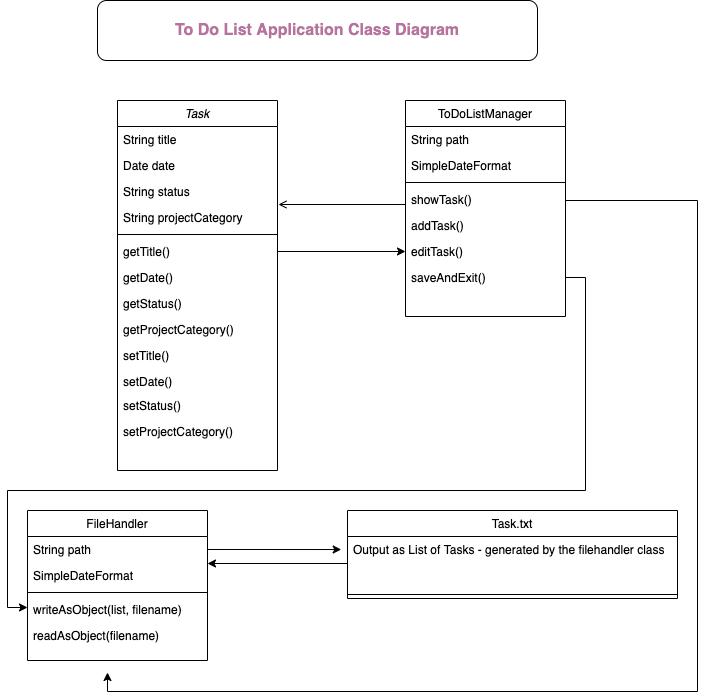

The diagram above was exported from draw.io. Its source (the exported page's mxGraphModel, read from the mxfile embedded in the PNG):
<mxGraphModel dx="927" dy="510" grid="1" gridSize="10" guides="1" tooltips="1" connect="1" arrows="1" fold="1" page="1" pageScale="1" pageWidth="827" pageHeight="1169" math="0" shadow="0">
  <root>
    <mxCell id="WIyWlLk6GJQsqaUBKTNV-0" />
    <mxCell id="WIyWlLk6GJQsqaUBKTNV-1" parent="WIyWlLk6GJQsqaUBKTNV-0" />
    <mxCell id="zkfFHV4jXpPFQw0GAbJ--0" value="Task" style="swimlane;fontStyle=2;align=center;verticalAlign=top;childLayout=stackLayout;horizontal=1;startSize=26;horizontalStack=0;resizeParent=1;resizeLast=0;collapsible=1;marginBottom=0;rounded=0;shadow=0;strokeWidth=1;" parent="WIyWlLk6GJQsqaUBKTNV-1" vertex="1">
      <mxGeometry x="220" y="120" width="160" height="370" as="geometry">
        <mxRectangle x="230" y="140" width="160" height="26" as="alternateBounds" />
      </mxGeometry>
    </mxCell>
    <mxCell id="zkfFHV4jXpPFQw0GAbJ--1" value="String title" style="text;align=left;verticalAlign=top;spacingLeft=4;spacingRight=4;overflow=hidden;rotatable=0;points=[[0,0.5],[1,0.5]];portConstraint=eastwest;" parent="zkfFHV4jXpPFQw0GAbJ--0" vertex="1">
      <mxGeometry y="26" width="160" height="26" as="geometry" />
    </mxCell>
    <mxCell id="zkfFHV4jXpPFQw0GAbJ--2" value="Date date" style="text;align=left;verticalAlign=top;spacingLeft=4;spacingRight=4;overflow=hidden;rotatable=0;points=[[0,0.5],[1,0.5]];portConstraint=eastwest;rounded=0;shadow=0;html=0;" parent="zkfFHV4jXpPFQw0GAbJ--0" vertex="1">
      <mxGeometry y="52" width="160" height="26" as="geometry" />
    </mxCell>
    <mxCell id="etYfRPxe2rikQ59xuqDK-1" value="String status" style="text;align=left;verticalAlign=top;spacingLeft=4;spacingRight=4;overflow=hidden;rotatable=0;points=[[0,0.5],[1,0.5]];portConstraint=eastwest;" vertex="1" parent="zkfFHV4jXpPFQw0GAbJ--0">
      <mxGeometry y="78" width="160" height="26" as="geometry" />
    </mxCell>
    <mxCell id="zkfFHV4jXpPFQw0GAbJ--3" value="String projectCategory" style="text;align=left;verticalAlign=top;spacingLeft=4;spacingRight=4;overflow=hidden;rotatable=0;points=[[0,0.5],[1,0.5]];portConstraint=eastwest;rounded=0;shadow=0;html=0;" parent="zkfFHV4jXpPFQw0GAbJ--0" vertex="1">
      <mxGeometry y="104" width="160" height="26" as="geometry" />
    </mxCell>
    <mxCell id="zkfFHV4jXpPFQw0GAbJ--4" value="" style="line;html=1;strokeWidth=1;align=left;verticalAlign=middle;spacingTop=-1;spacingLeft=3;spacingRight=3;rotatable=0;labelPosition=right;points=[];portConstraint=eastwest;" parent="zkfFHV4jXpPFQw0GAbJ--0" vertex="1">
      <mxGeometry y="130" width="160" height="8" as="geometry" />
    </mxCell>
    <mxCell id="etYfRPxe2rikQ59xuqDK-10" value="getTitle() " style="text;align=left;verticalAlign=top;spacingLeft=4;spacingRight=4;overflow=hidden;rotatable=0;points=[[0,0.5],[1,0.5]];portConstraint=eastwest;" vertex="1" parent="zkfFHV4jXpPFQw0GAbJ--0">
      <mxGeometry y="138" width="160" height="26" as="geometry" />
    </mxCell>
    <mxCell id="etYfRPxe2rikQ59xuqDK-11" value="getDate()   " style="text;align=left;verticalAlign=top;spacingLeft=4;spacingRight=4;overflow=hidden;rotatable=0;points=[[0,0.5],[1,0.5]];portConstraint=eastwest;" vertex="1" parent="zkfFHV4jXpPFQw0GAbJ--0">
      <mxGeometry y="164" width="160" height="26" as="geometry" />
    </mxCell>
    <mxCell id="etYfRPxe2rikQ59xuqDK-12" value="getStatus()  " style="text;align=left;verticalAlign=top;spacingLeft=4;spacingRight=4;overflow=hidden;rotatable=0;points=[[0,0.5],[1,0.5]];portConstraint=eastwest;" vertex="1" parent="zkfFHV4jXpPFQw0GAbJ--0">
      <mxGeometry y="190" width="160" height="26" as="geometry" />
    </mxCell>
    <mxCell id="etYfRPxe2rikQ59xuqDK-13" value="getProjectCategory()" style="text;align=left;verticalAlign=top;spacingLeft=4;spacingRight=4;overflow=hidden;rotatable=0;points=[[0,0.5],[1,0.5]];portConstraint=eastwest;" vertex="1" parent="zkfFHV4jXpPFQw0GAbJ--0">
      <mxGeometry y="216" width="160" height="26" as="geometry" />
    </mxCell>
    <mxCell id="etYfRPxe2rikQ59xuqDK-17" value="setTitle()" style="text;align=left;verticalAlign=top;spacingLeft=4;spacingRight=4;overflow=hidden;rotatable=0;points=[[0,0.5],[1,0.5]];portConstraint=eastwest;" vertex="1" parent="zkfFHV4jXpPFQw0GAbJ--0">
      <mxGeometry y="242" width="160" height="26" as="geometry" />
    </mxCell>
    <mxCell id="etYfRPxe2rikQ59xuqDK-18" value="setDate()" style="text;align=left;verticalAlign=top;spacingLeft=4;spacingRight=4;overflow=hidden;rotatable=0;points=[[0,0.5],[1,0.5]];portConstraint=eastwest;" vertex="1" parent="zkfFHV4jXpPFQw0GAbJ--0">
      <mxGeometry y="268" width="160" height="24" as="geometry" />
    </mxCell>
    <mxCell id="etYfRPxe2rikQ59xuqDK-20" value="setStatus()" style="text;align=left;verticalAlign=top;spacingLeft=4;spacingRight=4;overflow=hidden;rotatable=0;points=[[0,0.5],[1,0.5]];portConstraint=eastwest;" vertex="1" parent="zkfFHV4jXpPFQw0GAbJ--0">
      <mxGeometry y="292" width="160" height="26" as="geometry" />
    </mxCell>
    <mxCell id="etYfRPxe2rikQ59xuqDK-21" value="setProjectCategory()" style="text;align=left;verticalAlign=top;spacingLeft=4;spacingRight=4;overflow=hidden;rotatable=0;points=[[0,0.5],[1,0.5]];portConstraint=eastwest;" vertex="1" parent="zkfFHV4jXpPFQw0GAbJ--0">
      <mxGeometry y="318" width="160" height="26" as="geometry" />
    </mxCell>
    <mxCell id="zkfFHV4jXpPFQw0GAbJ--17" value="ToDoListManager" style="swimlane;fontStyle=0;align=center;verticalAlign=top;childLayout=stackLayout;horizontal=1;startSize=26;horizontalStack=0;resizeParent=1;resizeLast=0;collapsible=1;marginBottom=0;rounded=0;shadow=0;strokeWidth=1;" parent="WIyWlLk6GJQsqaUBKTNV-1" vertex="1">
      <mxGeometry x="508" y="120" width="160" height="216" as="geometry">
        <mxRectangle x="550" y="140" width="160" height="26" as="alternateBounds" />
      </mxGeometry>
    </mxCell>
    <mxCell id="zkfFHV4jXpPFQw0GAbJ--18" value="String path" style="text;align=left;verticalAlign=top;spacingLeft=4;spacingRight=4;overflow=hidden;rotatable=0;points=[[0,0.5],[1,0.5]];portConstraint=eastwest;" parent="zkfFHV4jXpPFQw0GAbJ--17" vertex="1">
      <mxGeometry y="26" width="160" height="26" as="geometry" />
    </mxCell>
    <mxCell id="zkfFHV4jXpPFQw0GAbJ--19" value="SimpleDateFormat" style="text;align=left;verticalAlign=top;spacingLeft=4;spacingRight=4;overflow=hidden;rotatable=0;points=[[0,0.5],[1,0.5]];portConstraint=eastwest;rounded=0;shadow=0;html=0;" parent="zkfFHV4jXpPFQw0GAbJ--17" vertex="1">
      <mxGeometry y="52" width="160" height="26" as="geometry" />
    </mxCell>
    <mxCell id="zkfFHV4jXpPFQw0GAbJ--23" value="" style="line;html=1;strokeWidth=1;align=left;verticalAlign=middle;spacingTop=-1;spacingLeft=3;spacingRight=3;rotatable=0;labelPosition=right;points=[];portConstraint=eastwest;" parent="zkfFHV4jXpPFQw0GAbJ--17" vertex="1">
      <mxGeometry y="78" width="160" height="8" as="geometry" />
    </mxCell>
    <mxCell id="zkfFHV4jXpPFQw0GAbJ--24" value="showTask()" style="text;align=left;verticalAlign=top;spacingLeft=4;spacingRight=4;overflow=hidden;rotatable=0;points=[[0,0.5],[1,0.5]];portConstraint=eastwest;" parent="zkfFHV4jXpPFQw0GAbJ--17" vertex="1">
      <mxGeometry y="86" width="160" height="26" as="geometry" />
    </mxCell>
    <mxCell id="zkfFHV4jXpPFQw0GAbJ--25" value="addTask()" style="text;align=left;verticalAlign=top;spacingLeft=4;spacingRight=4;overflow=hidden;rotatable=0;points=[[0,0.5],[1,0.5]];portConstraint=eastwest;" parent="zkfFHV4jXpPFQw0GAbJ--17" vertex="1">
      <mxGeometry y="112" width="160" height="26" as="geometry" />
    </mxCell>
    <mxCell id="etYfRPxe2rikQ59xuqDK-27" value="editTask()" style="text;align=left;verticalAlign=top;spacingLeft=4;spacingRight=4;overflow=hidden;rotatable=0;points=[[0,0.5],[1,0.5]];portConstraint=eastwest;" vertex="1" parent="zkfFHV4jXpPFQw0GAbJ--17">
      <mxGeometry y="138" width="160" height="26" as="geometry" />
    </mxCell>
    <mxCell id="etYfRPxe2rikQ59xuqDK-28" value="saveAndExit()" style="text;align=left;verticalAlign=top;spacingLeft=4;spacingRight=4;overflow=hidden;rotatable=0;points=[[0,0.5],[1,0.5]];portConstraint=eastwest;" vertex="1" parent="zkfFHV4jXpPFQw0GAbJ--17">
      <mxGeometry y="164" width="160" height="26" as="geometry" />
    </mxCell>
    <mxCell id="zkfFHV4jXpPFQw0GAbJ--13" value="Task.txt" style="swimlane;fontStyle=0;align=center;verticalAlign=top;childLayout=stackLayout;horizontal=1;startSize=26;horizontalStack=0;resizeParent=1;resizeLast=0;collapsible=1;marginBottom=0;rounded=0;shadow=0;strokeWidth=1;" parent="WIyWlLk6GJQsqaUBKTNV-1" vertex="1">
      <mxGeometry x="450" y="530" width="330" height="88" as="geometry">
        <mxRectangle x="340" y="380" width="170" height="26" as="alternateBounds" />
      </mxGeometry>
    </mxCell>
    <mxCell id="zkfFHV4jXpPFQw0GAbJ--14" value="Output as List of Tasks - generated by the filehandler class" style="text;align=left;verticalAlign=top;spacingLeft=4;spacingRight=4;overflow=hidden;rotatable=0;points=[[0,0.5],[1,0.5]];portConstraint=eastwest;" parent="zkfFHV4jXpPFQw0GAbJ--13" vertex="1">
      <mxGeometry y="26" width="330" height="54" as="geometry" />
    </mxCell>
    <mxCell id="zkfFHV4jXpPFQw0GAbJ--15" value="" style="line;html=1;strokeWidth=1;align=left;verticalAlign=middle;spacingTop=-1;spacingLeft=3;spacingRight=3;rotatable=0;labelPosition=right;points=[];portConstraint=eastwest;" parent="zkfFHV4jXpPFQw0GAbJ--13" vertex="1">
      <mxGeometry y="80" width="330" height="8" as="geometry" />
    </mxCell>
    <mxCell id="zkfFHV4jXpPFQw0GAbJ--6" value="FileHandler" style="swimlane;fontStyle=0;align=center;verticalAlign=top;childLayout=stackLayout;horizontal=1;startSize=26;horizontalStack=0;resizeParent=1;resizeLast=0;collapsible=1;marginBottom=0;rounded=0;shadow=0;strokeWidth=1;" parent="WIyWlLk6GJQsqaUBKTNV-1" vertex="1">
      <mxGeometry x="130" y="530" width="180" height="150" as="geometry">
        <mxRectangle x="130" y="380" width="160" height="26" as="alternateBounds" />
      </mxGeometry>
    </mxCell>
    <mxCell id="etYfRPxe2rikQ59xuqDK-23" value="String path" style="text;align=left;verticalAlign=top;spacingLeft=4;spacingRight=4;overflow=hidden;rotatable=0;points=[[0,0.5],[1,0.5]];portConstraint=eastwest;" vertex="1" parent="zkfFHV4jXpPFQw0GAbJ--6">
      <mxGeometry y="26" width="180" height="26" as="geometry" />
    </mxCell>
    <mxCell id="etYfRPxe2rikQ59xuqDK-24" value="SimpleDateFormat" style="text;align=left;verticalAlign=top;spacingLeft=4;spacingRight=4;overflow=hidden;rotatable=0;points=[[0,0.5],[1,0.5]];portConstraint=eastwest;rounded=0;shadow=0;html=0;" vertex="1" parent="zkfFHV4jXpPFQw0GAbJ--6">
      <mxGeometry y="52" width="180" height="26" as="geometry" />
    </mxCell>
    <mxCell id="zkfFHV4jXpPFQw0GAbJ--9" value="" style="line;html=1;strokeWidth=1;align=left;verticalAlign=middle;spacingTop=-1;spacingLeft=3;spacingRight=3;rotatable=0;labelPosition=right;points=[];portConstraint=eastwest;" parent="zkfFHV4jXpPFQw0GAbJ--6" vertex="1">
      <mxGeometry y="78" width="180" height="8" as="geometry" />
    </mxCell>
    <mxCell id="etYfRPxe2rikQ59xuqDK-26" value="writeAsObject(list, filename)" style="text;align=left;verticalAlign=top;spacingLeft=4;spacingRight=4;overflow=hidden;rotatable=0;points=[[0,0.5],[1,0.5]];portConstraint=eastwest;" vertex="1" parent="zkfFHV4jXpPFQw0GAbJ--6">
      <mxGeometry y="86" width="180" height="26" as="geometry" />
    </mxCell>
    <mxCell id="etYfRPxe2rikQ59xuqDK-37" value="readAsObject(filename)" style="text;align=left;verticalAlign=top;spacingLeft=4;spacingRight=4;overflow=hidden;rotatable=0;points=[[0,0.5],[1,0.5]];portConstraint=eastwest;" vertex="1" parent="zkfFHV4jXpPFQw0GAbJ--6">
      <mxGeometry y="112" width="180" height="26" as="geometry" />
    </mxCell>
    <mxCell id="etYfRPxe2rikQ59xuqDK-31" style="edgeStyle=orthogonalEdgeStyle;rounded=0;orthogonalLoop=1;jettySize=auto;html=1;exitX=1;exitY=0.5;exitDx=0;exitDy=0;entryX=0;entryY=0.5;entryDx=0;entryDy=0;" edge="1" parent="WIyWlLk6GJQsqaUBKTNV-1" source="etYfRPxe2rikQ59xuqDK-28">
      <mxGeometry relative="1" as="geometry">
        <mxPoint x="130" y="627" as="targetPoint" />
        <Array as="points">
          <mxPoint x="688" y="297" />
          <mxPoint x="688" y="510" />
          <mxPoint x="110" y="510" />
          <mxPoint x="110" y="627" />
        </Array>
      </mxGeometry>
    </mxCell>
    <mxCell id="etYfRPxe2rikQ59xuqDK-32" style="edgeStyle=orthogonalEdgeStyle;rounded=0;orthogonalLoop=1;jettySize=auto;html=1;entryX=-0.019;entryY=0.241;entryDx=0;entryDy=0;entryPerimeter=0;" edge="1" parent="WIyWlLk6GJQsqaUBKTNV-1" target="zkfFHV4jXpPFQw0GAbJ--14">
      <mxGeometry relative="1" as="geometry">
        <mxPoint x="310" y="627" as="sourcePoint" />
      </mxGeometry>
    </mxCell>
    <mxCell id="zkfFHV4jXpPFQw0GAbJ--26" value="" style="endArrow=open;shadow=0;strokeWidth=1;rounded=0;endFill=1;edgeStyle=elbowEdgeStyle;elbow=vertical;entryX=1.006;entryY=0;entryDx=0;entryDy=0;entryPerimeter=0;exitX=0;exitY=0.5;exitDx=0;exitDy=0;" parent="WIyWlLk6GJQsqaUBKTNV-1" source="zkfFHV4jXpPFQw0GAbJ--24" target="zkfFHV4jXpPFQw0GAbJ--3" edge="1">
      <mxGeometry x="0.5" y="41" relative="1" as="geometry">
        <mxPoint x="380" y="192" as="sourcePoint" />
        <mxPoint x="540" y="192" as="targetPoint" />
        <mxPoint x="-40" y="32" as="offset" />
        <Array as="points">
          <mxPoint x="460" y="224" />
        </Array>
      </mxGeometry>
    </mxCell>
    <mxCell id="etYfRPxe2rikQ59xuqDK-36" value="&lt;b&gt;&lt;font color=&quot;#b5739d&quot; style=&quot;font-size: 16px&quot;&gt;To Do List Application Class Diagram&lt;/font&gt;&lt;/b&gt;" style="rounded=1;whiteSpace=wrap;html=1;" vertex="1" parent="WIyWlLk6GJQsqaUBKTNV-1">
      <mxGeometry x="200" y="20" width="440" height="60" as="geometry" />
    </mxCell>
    <mxCell id="etYfRPxe2rikQ59xuqDK-41" style="edgeStyle=orthogonalEdgeStyle;rounded=0;orthogonalLoop=1;jettySize=auto;html=1;exitX=1;exitY=0.5;exitDx=0;exitDy=0;entryX=0;entryY=0.5;entryDx=0;entryDy=0;" edge="1" parent="WIyWlLk6GJQsqaUBKTNV-1" source="etYfRPxe2rikQ59xuqDK-10" target="etYfRPxe2rikQ59xuqDK-27">
      <mxGeometry relative="1" as="geometry" />
    </mxCell>
    <mxCell id="etYfRPxe2rikQ59xuqDK-44" style="edgeStyle=orthogonalEdgeStyle;rounded=0;orthogonalLoop=1;jettySize=auto;html=1;" edge="1" parent="WIyWlLk6GJQsqaUBKTNV-1" source="zkfFHV4jXpPFQw0GAbJ--14">
      <mxGeometry relative="1" as="geometry">
        <mxPoint x="310" y="583" as="targetPoint" />
      </mxGeometry>
    </mxCell>
    <mxCell id="etYfRPxe2rikQ59xuqDK-46" style="edgeStyle=orthogonalEdgeStyle;rounded=0;orthogonalLoop=1;jettySize=auto;html=1;exitX=1;exitY=0.5;exitDx=0;exitDy=0;" edge="1" parent="WIyWlLk6GJQsqaUBKTNV-1">
      <mxGeometry relative="1" as="geometry">
        <mxPoint x="210" y="692" as="targetPoint" />
        <mxPoint x="668" y="220" as="sourcePoint" />
        <Array as="points">
          <mxPoint x="800" y="220" />
          <mxPoint x="800" y="711" />
          <mxPoint x="210" y="711" />
        </Array>
      </mxGeometry>
    </mxCell>
  </root>
</mxGraphModel>